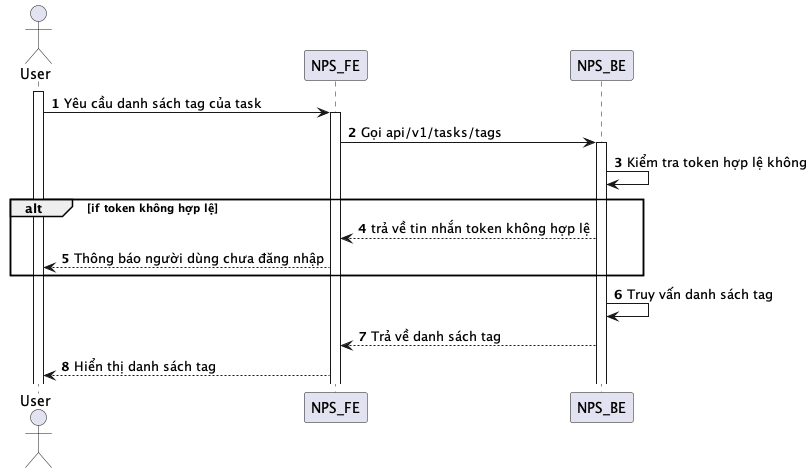

The diagram above was rendered by PlantUML. Its source (embedded in the PNG):
@startuml
autonumber
actor User
activate User
User -> NPS_FE: Yêu cầu danh sách tag của task
activate NPS_FE
NPS_FE -> NPS_BE: Gọi api/v1/tasks/tags
activate NPS_BE
NPS_BE -> NPS_BE: Kiểm tra token hợp lệ không
alt if token không hợp lệ
NPS_BE --> NPS_FE: trả về tin nhắn token không hợp lệ
NPS_FE --> User: Thông báo người dùng chưa đăng nhập
end
NPS_BE -> NPS_BE: Truy vấn danh sách tag
NPS_BE --> NPS_FE: Trả về danh sách tag
NPS_FE --> User: Hiển thị danh sách tag
@enduml